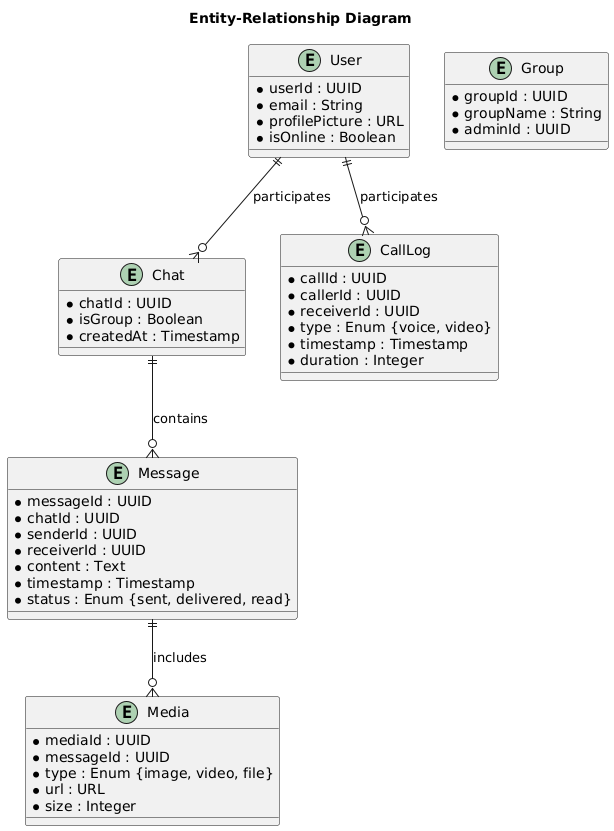

The diagram above was rendered by PlantUML. Its source (embedded in the PNG):
@startuml
title Entity-Relationship Diagram

entity User {
  * userId : UUID
  * email : String
  * profilePicture : URL
  * isOnline : Boolean
}

entity Chat {
  * chatId : UUID
  * isGroup : Boolean
  * createdAt : Timestamp
}

entity Message {
  * messageId : UUID
  * chatId : UUID
  * senderId : UUID
  * receiverId : UUID
  * content : Text
  * timestamp : Timestamp
  * status : Enum {sent, delivered, read}
}

entity Group {
  * groupId : UUID
  * groupName : String
  * adminId : UUID
}

entity Media {
  * mediaId : UUID
  * messageId : UUID
  * type : Enum {image, video, file}
  * url : URL
  * size : Integer
}

entity CallLog {
  * callId : UUID
  * callerId : UUID
  * receiverId : UUID
  * type : Enum {voice, video}
  * timestamp : Timestamp
  * duration : Integer
}

User ||--o{ Chat : participates
Chat ||--o{ Message : contains
User ||--o{ CallLog : participates
Message ||--o{ Media : includes
@enduml